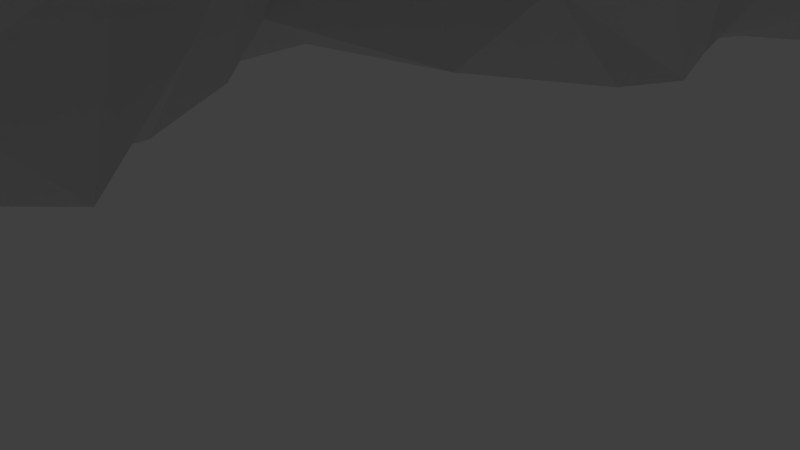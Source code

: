 # Source: lvl1-mountains1.blend  (saved by Blender 2.76.0; exported with 4.5.12 LTS)
import bpy
from mathutils import Matrix  # noqa: F401  (used for matrix-valued properties, if any)

bpy.ops.wm.read_factory_settings(use_empty=True)
scene = bpy.context.scene
scene.name = 'Scene'

# ---- collections
col_collection_1 = bpy.data.collections.new('Collection 1'); scene.collection.children.link(col_collection_1)

# ---- world
world_world = bpy.data.worlds.new('World'); scene.world = world_world
world_world.color = (0.05088, 0.05088, 0.05088)
world_world.use_sun_shadow = False
world_world.sun_shadow_jitter_overblur = 0.0
world_world.cycles.sampling_method = 'MANUAL'
world_world.cycles.sample_map_resolution = 256

# ---- cameras
cam_camera = bpy.data.cameras.new('Camera')
cam_camera.clip_end = 100.0
cam_camera.lens = 35.0
cam_camera.sensor_width = 32.0
cam_camera.sensor_height = 18.0
cam_camera.ortho_scale = 7.314
cam_camera.dof.focus_distance = 0.0
cam_camera.dof.aperture_fstop = 128.0

# ---- lights
light_lamp = bpy.data.lights.new('Lamp', 'POINT')
light_lamp.transmission_factor = 0.0
light_lamp.cutoff_distance = 30.0
light_lamp.energy = 100.0
light_lamp.shadow_buffer_clip_start = 1.001
light_lamp.shadow_soft_size = 0.1
light_lamp.shadow_maximum_resolution = 0.006
light_lamp.use_absolute_resolution = True
light_lamp.cycles.use_multiple_importance_sampling = False

# ---- meshes
me_plane_001 = bpy.data.meshes.new('Plane.001')
me_plane_001.from_pydata([(-0.01225, 1.0, 0.0), (0.0023, 0.0007162, 0.7639), (-0.5, 1.0, 0.0), (0.4933, 0.9984, 0.01726), (-0.09718, 0.6553, -0.01554), (0.01068, -0.4856, 0.7579), (-0.5, 0.0, 0.0), (0.5, 0.0, 0.1851), (0.5, -0.5, 0.1338), (-0.5, -0.5, 0.0), (-0.544, 0.5, 0.0), (0.3229, 0.4547, 0.4809), (0.2433, 0.9984, 0.01726), (-0.1854, 0.7943, -0.004925), (0.003101, -0.2484, 0.357), (0.25, 0.0, 0.372), (-0.25, 1.0, 0.0), (0.75, 1.0, 0.0), (0.009016, 0.2484, 0.7527), (0.0, -0.75, 0.1338), (-0.25, 0.0, 0.1338), (0.75, 0.0, 0.0), (0.5582, -0.2205, 0.5436), (0.5, -0.75, 0.0), (0.25, -0.5, 0.1338), (0.75, -0.5, 0.0), (-0.5, -0.25, 0.0), (-0.5, -0.75, 0.0), (-0.2391, -0.4845, 0.7569), (-0.5, 0.75, 0.0), (-0.5676, 0.25, 0.0), (-0.2692, 0.519, -0.003492), (0.3185, 0.7047, 0.4809), (0.4933, 0.2484, 0.1733), (0.106, 0.4564, 0.4832), (0.7433, 0.4984, 0.01726), (0.75, 0.25, 0.0), (0.2487, 0.2497, 0.1372), (0.09477, 0.7063, 0.4773), (-0.2668, 0.25, 0.5215), (-0.25, -0.75, 0.1338), (0.75, -0.75, 0.0), (0.25, -0.75, 0.0), (0.2546, -0.2482, 0.7416), (0.75, -0.25, 0.0), (-0.25, -0.25, 0.1338), (-0.2502, 0.7516, -0.000288), (0.7433, 0.7484, 0.01726), (0.125, 1.0, 0.0), (-0.1321, 0.875, 0.0), (0.0, -0.125, 0.3423), (0.125, 0.0, 0.5455), (-0.375, 1.0, 0.0), (0.625, 1.0, 0.0), (-0.004567, 0.4061, 0.2296), (0.0, -0.625, 0.5455), (-0.375, 0.0, 0.0), (0.625, 0.0, 0.0617), (0.5133, -0.1178, 0.4942), (0.5, -0.625, 0.0), (0.125, -0.5, 0.2353), (0.625, -0.5, 0.0007372), (-0.5, -0.125, 0.0), (-0.5, -0.625, 0.0), (-0.375, -0.5, 0.2353), (-0.5, 0.875, 0.0), (-0.5942, 0.375, 0.0), (-0.4265, 0.5, 0.0), (0.4149, 0.8544, 0.2192), (0.3932, 0.3607, 0.2502), (0.02551, 0.5149, 0.235), (0.4262, 0.5126, 0.3821), (0.3601, 0.9964, 0.03847), (-0.06453, 0.6379, 0.03217), (0.06072, -0.3443, 0.5311), (0.375, 0.0, 0.3103), (-0.1256, 1.0, 0.0), (0.008749, 0.1382, 0.9185), (-0.125, 0.0, 0.5455), (0.5093, -0.37, 0.5095), (0.375, -0.5, 0.2353), (-0.5, -0.375, 0.0), (-0.08224, -0.4772, 0.9864), (-0.5, 0.625, 0.0), (-0.5029, 0.125, 0.0), (-0.1318, 0.5464, -0.008529), (0.3376, 0.5679, 0.6014), (0.5, 0.125, 0.3205), (0.2368, 0.4428, 0.6011), (0.75, 0.375, 0.0), (0.75, 0.125, 0.0), (0.625, 0.25, 0.06097), (0.1635, 0.3556, 0.2226), (0.25, 0.125, 0.2392), (0.1346, 0.2499, 0.5453), (0.3601, 0.2464, 0.08101), (0.1649, 0.8544, 0.2192), (0.1287, 0.5689, 0.6002), (0.03973, 0.732, 0.2157), (0.2268, 0.6928, 0.6012), (-0.2872, 0.3979, 0.01054), (-0.25, 0.125, 0.3268), (-0.497, 0.25, 0.07165), (-0.1247, 0.25, 0.5455), (-0.25, -0.625, 0.5455), (-0.375, -0.75, 0.0007372), (-0.125, -0.75, 0.2353), (0.75, -0.625, 0.0), (0.625, -0.75, 0.0), (0.25, -0.625, 0.0), (0.125, -0.75, 0.0007372), (0.375, -0.75, 0.0), (0.2505, -0.1248, 0.5437), (0.2502, -0.3749, 0.5448), (0.1253, -0.2499, 0.3943), (0.4247, -0.2686, 0.7059), (0.75, -0.125, 0.0), (0.75, -0.375, 0.0), (0.625, -0.25, 0.2353), (-0.25, -0.125, 0.0007372), (-0.25, -0.375, 0.5455), (-0.375, -0.25, 0.0007372), (-0.125, -0.25, 0.2998), (-0.25, 0.875, 0.0), (-0.2535, 0.649, -0.004407), (-0.375, 0.75, 0.0), (-0.2108, 0.75, -9.129e-06), (0.75, 0.875, 0.0), (0.7351, 0.6214, 0.03847), (0.5399, 0.7294, 0.2192), (0.4678, 0.6103, 0.3548), (0.5983, 0.8685, 0.06866), (-0.1393, 0.6286, -0.0006547), (-0.375, 0.625, 0.0), (-0.375, 0.875, 0.0), (-0.06548, -0.2949, 0.7087), (-0.375, -0.375, 0.1338), (-0.375, -0.125, 0.0), (0.625, -0.375, 0.1338), (0.625, -0.125, 0.1338), (0.4062, -0.361, 0.6478), (0.125, -0.375, 0.1942), (0.125, -0.125, 0.6395), (0.125, -0.625, 0.1338), (0.625, -0.625, 0.0), (-0.375, -0.625, 0.1338), (-0.1208, 0.1265, 0.7572), (-0.4036, 0.125, 0.03086), (-0.5758, 0.375, 0.0), (0.25, 0.5531, 0.7512), (0.01175, 0.6096, 0.2851), (0.03775, 0.8685, 0.06866), (0.375, 0.125, 0.1556), (0.128, 0.1263, 0.7575), (0.08523, 0.4232, 0.2048), (0.625, 0.125, 0.1556), (0.5864, 0.372, 0.08576), (0.2615, 0.3475, 0.2923), (0.2615, 0.8475, 0.2923), (-0.1271, 0.3895, 0.143), (-0.125, -0.625, 0.7687), (0.375, -0.625, 0.0), (0.3974, -0.1174, 0.6819), (-0.125, -0.125, 0.2479), (-0.1926, 0.875, 0.0)], [], [(164, 49, 0, 76), (163, 50, 1, 78), (162, 58, 7, 75), (161, 59, 8, 80), (160, 55, 5, 82), (159, 54, 4, 85), (158, 68, 3, 72), (157, 69, 11, 88), (156, 89, 35, 71), (155, 90, 36, 91), (154, 92, 34, 70), (153, 93, 37, 94), (152, 87, 33, 95), (151, 96, 12, 48), (150, 97, 38, 98), (149, 86, 32, 99), (148, 100, 31, 67), (147, 101, 39, 102), (146, 77, 18, 103), (145, 104, 28, 64), (144, 107, 25, 61), (143, 109, 24, 60), (142, 112, 15, 51), (141, 113, 43, 114), (140, 79, 22, 115), (139, 116, 21, 57), (138, 117, 44, 118), (137, 119, 20, 56), (136, 120, 45, 121), (135, 74, 14, 122), (134, 123, 16, 52), (133, 124, 46, 125), (132, 73, 13, 126), (131, 127, 17, 53), (130, 128, 47, 129), (86, 130, 129, 32), (11, 71, 130, 86), (71, 35, 128, 130), (68, 131, 53, 3), (32, 129, 131, 68), (129, 47, 127, 131), (124, 132, 126, 46), (31, 85, 132, 124), (85, 4, 73, 132), (83, 133, 125, 29), (10, 67, 133, 83), (67, 31, 124, 133), (65, 134, 52, 2), (29, 125, 134, 65), (125, 46, 123, 134), (120, 135, 122, 45), (28, 82, 135, 120), (82, 5, 74, 135), (81, 136, 121, 26), (9, 64, 136, 81), (64, 28, 120, 136), (62, 137, 56, 6), (26, 121, 137, 62), (121, 45, 119, 137), (79, 138, 118, 22), (8, 61, 138, 79), (61, 25, 117, 138), (58, 139, 57, 7), (22, 118, 139, 58), (118, 44, 116, 139), (113, 140, 115, 43), (24, 80, 140, 113), (80, 8, 79, 140), (74, 141, 114, 14), (5, 60, 141, 74), (60, 24, 113, 141), (50, 142, 51, 1), (14, 114, 142, 50), (114, 43, 112, 142), (55, 143, 60, 5), (19, 110, 143, 55), (110, 42, 109, 143), (59, 144, 61, 8), (23, 108, 144, 59), (108, 41, 107, 144), (63, 145, 64, 9), (27, 105, 145, 63), (105, 40, 104, 145), (101, 146, 103, 39), (20, 78, 146, 101), (78, 1, 77, 146), (84, 147, 102, 30), (6, 56, 147, 84), (56, 20, 101, 147), (66, 148, 67, 10), (30, 102, 148, 66), (102, 39, 100, 148), (97, 149, 99, 38), (34, 88, 149, 97), (88, 11, 86, 149), (73, 150, 98, 13), (4, 70, 150, 73), (70, 34, 97, 150), (49, 151, 48, 0), (13, 98, 151, 49), (98, 38, 96, 151), (93, 152, 95, 37), (15, 75, 152, 93), (75, 7, 87, 152), (77, 153, 94, 18), (1, 51, 153, 77), (51, 15, 93, 153), (54, 154, 70, 4), (18, 94, 154, 54), (94, 37, 92, 154), (87, 155, 91, 33), (7, 57, 155, 87), (57, 21, 90, 155), (69, 156, 71, 11), (33, 91, 156, 69), (91, 36, 89, 156), (92, 157, 88, 34), (37, 95, 157, 92), (95, 33, 69, 157), (96, 158, 72, 12), (38, 99, 158, 96), (99, 32, 68, 158), (100, 159, 85, 31), (39, 103, 159, 100), (103, 18, 54, 159), (104, 160, 82, 28), (40, 106, 160, 104), (106, 19, 55, 160), (109, 161, 80, 24), (42, 111, 161, 109), (111, 23, 59, 161), (112, 162, 75, 15), (43, 115, 162, 112), (115, 22, 58, 162), (119, 163, 78, 20), (45, 122, 163, 119), (122, 14, 50, 163), (123, 164, 76, 16), (46, 126, 164, 123), (126, 13, 49, 164)])
me_plane_001.use_remesh_preserve_volume = False
me_plane_001.use_remesh_preserve_attributes = False
me_plane_001.use_mirror_vertex_groups = False
me_plane_001.update()

# ---- objects
ob_plane = bpy.data.objects.new('Plane', me_plane_001)
ob_lamp = bpy.data.objects.new('Lamp', light_lamp)
ob_camera = bpy.data.objects.new('Camera', cam_camera)

# ---- transforms, parenting, visibility, modifiers, constraints
ob_plane.location = (0.0, 0.0, 0.0)
ob_plane.scale = (15.49, 15.49, 15.49)
ob_plane.lineart.crease_threshold = 0.0
ob_lamp.location = (4.076, 1.005, 5.904)
ob_lamp.rotation_euler = (0.6503, 0.05522, 1.866)
ob_lamp.lock_rotations_4d = False
ob_lamp.empty_display_type = 'ARROWS'
ob_lamp.color = (0.0, 0.0, 0.0, 0.0)
ob_lamp.lineart.crease_threshold = 0.0
ob_camera.location = (7.481, -6.508, 5.344)
ob_camera.rotation_euler = (1.109, 0.01082, 0.8149)
ob_camera.lock_rotations_4d = False
ob_camera.empty_display_type = 'ARROWS'
ob_camera.color = (0.0, 0.0, 0.0, 0.0)
ob_camera.display_type = 'WIRE'
ob_camera.lineart.crease_threshold = 0.0

# ---- collection membership
col_collection_1.objects.link(ob_plane)
col_collection_1.objects.link(ob_lamp)
col_collection_1.objects.link(ob_camera)

# ---- scene / render settings (as saved in the file)
scene.camera = ob_camera
scene.frame_start = 1; scene.frame_end = 250; scene.frame_set(1)
scene.render.engine = 'BLENDER_EEVEE_NEXT'
scene.render.resolution_percentage = 50
scene.render.dither_intensity = 0.0
scene.cycles.use_denoising = False
scene.cycles.samples = 10
scene.cycles.sampling_pattern = 'TABULATED_SOBOL'
scene.cycles.light_sampling_threshold = 0.0
scene.cycles.use_adaptive_sampling = False
scene.cycles.use_light_tree = False
scene.cycles.blur_glossy = 0.0
scene.cycles.pixel_filter_type = 'GAUSSIAN'
scene.cycles.sample_clamp_indirect = 0.0
scene.view_settings.view_transform = 'Standard'
bpy.context.view_layer.update()
